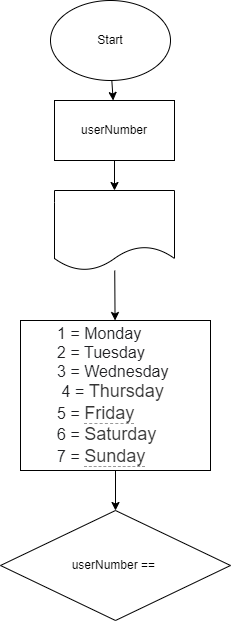

The diagram above was exported from draw.io. Its source (the exported page's mxGraphModel, read from the mxfile embedded in the PNG):
<mxGraphModel dx="309" dy="567" grid="1" gridSize="10" guides="1" tooltips="1" connect="1" arrows="1" fold="1" page="1" pageScale="1" pageWidth="827" pageHeight="1169" math="0" shadow="0">
  <root>
    <mxCell id="0" />
    <mxCell id="1" parent="0" />
    <mxCell id="4" value="" style="edgeStyle=none;html=1;" parent="1" source="2" target="3" edge="1">
      <mxGeometry relative="1" as="geometry" />
    </mxCell>
    <mxCell id="2" value="Start" style="ellipse;whiteSpace=wrap;html=1;" parent="1" vertex="1">
      <mxGeometry x="350" y="20" width="120" height="80" as="geometry" />
    </mxCell>
    <mxCell id="6" value="" style="edgeStyle=none;html=1;" parent="1" source="3" target="5" edge="1">
      <mxGeometry relative="1" as="geometry" />
    </mxCell>
    <mxCell id="3" value="userNumber" style="whiteSpace=wrap;html=1;" parent="1" vertex="1">
      <mxGeometry x="354" y="120" width="120" height="60" as="geometry" />
    </mxCell>
    <mxCell id="10" value="" style="edgeStyle=none;html=1;" parent="1" source="5" target="9" edge="1">
      <mxGeometry relative="1" as="geometry" />
    </mxCell>
    <mxCell id="5" value="" style="shape=document;whiteSpace=wrap;html=1;boundedLbl=1;" parent="1" vertex="1">
      <mxGeometry x="354" y="210" width="120" height="80" as="geometry" />
    </mxCell>
    <mxCell id="12" value="" style="edgeStyle=none;html=1;" edge="1" parent="1" source="9" target="11">
      <mxGeometry relative="1" as="geometry" />
    </mxCell>
    <mxCell id="9" value="&lt;div style=&quot;text-align: left&quot;&gt;&lt;span style=&quot;background-color: rgb(255 , 255 , 255) ; color: rgb(32 , 33 , 36) ; font-family: &amp;#34;arial&amp;#34; , sans-serif ; font-size: 16px&quot;&gt;1 = Monday&amp;nbsp;&lt;/span&gt;&lt;/div&gt;&lt;span style=&quot;color: rgb(32 , 33 , 36) ; font-family: &amp;#34;arial&amp;#34; , sans-serif ; font-size: 16px ; background-color: rgb(255 , 255 , 255)&quot;&gt;&lt;div style=&quot;text-align: left&quot;&gt;2 =&amp;nbsp;Tuesday&lt;/div&gt;&lt;/span&gt;&lt;span style=&quot;color: rgb(32 , 33 , 36) ; font-family: &amp;#34;arial&amp;#34; , sans-serif ; font-size: 16px ; background-color: rgb(255 , 255 , 255)&quot;&gt;&lt;div style=&quot;text-align: left&quot;&gt;3 =&amp;nbsp;Wednesday&amp;nbsp;&lt;/div&gt;&lt;/span&gt;&lt;span style=&quot;color: rgb(32 , 33 , 36) ; font-family: &amp;#34;arial&amp;#34; , sans-serif ; font-size: 16px ; background-color: rgb(255 , 255 , 255)&quot;&gt;&lt;div style=&quot;text-align: left&quot;&gt;&amp;nbsp;4 =&amp;nbsp;&lt;span style=&quot;color: rgb(51 , 51 , 51) ; font-family: &amp;#34;arial&amp;#34; , &amp;#34;helvetica neue&amp;#34; , &amp;#34;helvetica&amp;#34; , sans-serif ; font-size: 18px&quot;&gt;Thursday&lt;/span&gt;&lt;/div&gt;&lt;/span&gt;&lt;span style=&quot;color: rgb(32 , 33 , 36) ; font-family: &amp;#34;arial&amp;#34; , sans-serif ; font-size: 16px ; background-color: rgb(255 , 255 , 255)&quot;&gt;&lt;div style=&quot;text-align: left&quot;&gt;5 =&amp;nbsp;&lt;span style=&quot;vertical-align: baseline ; outline: 0px ; padding: 0px ; margin: 0px ; border: 0px ; color: rgb(51 , 51 , 51) ; font-family: &amp;#34;museonew&amp;#34; , &amp;#34;arial&amp;#34; , sans-serif , &amp;#34;helvetica&amp;#34; ; font-size: 18px&quot;&gt;&lt;span class=&quot;word-wrapper&quot; style=&quot;vertical-align: baseline ; outline: 0px ; padding: 0px ; margin: 0px ; border-width: 0px 0px 1px ; border-bottom-style: dashed ; border-bottom-color: rgb(153 , 153 , 153)&quot;&gt;Friday&lt;/span&gt;&lt;/span&gt;&lt;/div&gt;&lt;/span&gt;&lt;span style=&quot;color: rgb(32 , 33 , 36) ; font-family: &amp;#34;arial&amp;#34; , sans-serif ; font-size: 16px ; background-color: rgb(255 , 255 , 255)&quot;&gt;&lt;div style=&quot;text-align: left&quot;&gt;6 =&amp;nbsp;&lt;span style=&quot;color: rgb(51 , 51 , 51) ; font-family: &amp;#34;museonew&amp;#34; , &amp;#34;arial&amp;#34; , sans-serif , &amp;#34;helvetica&amp;#34; ; font-size: 18px&quot;&gt;Saturday&lt;/span&gt;&lt;/div&gt;&lt;/span&gt;&lt;span style=&quot;color: rgb(32 , 33 , 36) ; font-family: &amp;#34;arial&amp;#34; , sans-serif ; font-size: 16px ; background-color: rgb(255 , 255 , 255)&quot;&gt;&lt;div style=&quot;text-align: left&quot;&gt;7 =&amp;nbsp;&lt;span class=&quot;word-wrapper&quot; style=&quot;vertical-align: baseline ; outline: 0px ; padding: 0px ; margin: 0px ; border-width: 0px 0px 1px ; border-bottom-style: dashed ; border-bottom-color: rgb(153 , 153 , 153) ; color: rgb(51 , 51 , 51) ; font-family: &amp;#34;museonew&amp;#34; , &amp;#34;arial&amp;#34; , sans-serif , &amp;#34;helvetica&amp;#34; ; font-size: 18px ; cursor: pointer&quot;&gt;Sunday&lt;/span&gt;&lt;/div&gt;&lt;/span&gt;" style="whiteSpace=wrap;html=1;" parent="1" vertex="1">
      <mxGeometry x="320" y="340" width="190" height="150" as="geometry" />
    </mxCell>
    <mxCell id="11" value="&lt;span&gt;userNumber ==&amp;nbsp;&lt;/span&gt;" style="rhombus;whiteSpace=wrap;html=1;" vertex="1" parent="1">
      <mxGeometry x="300" y="530" width="230" height="110" as="geometry" />
    </mxCell>
  </root>
</mxGraphModel>